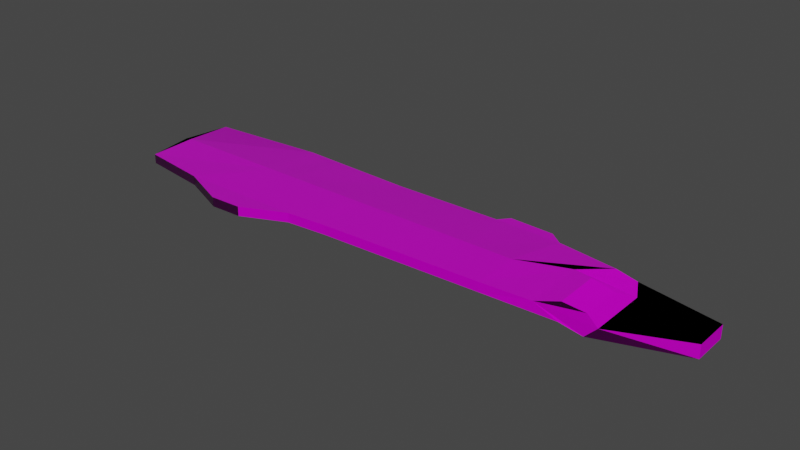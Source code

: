 # Source: segundaEspadaDa_ada.blend  (saved by Blender 2.83.19; exported with 4.5.12 LTS)
import bpy
from mathutils import Matrix  # noqa: F401  (used for matrix-valued properties, if any)

bpy.ops.wm.read_factory_settings(use_empty=True)
scene = bpy.context.scene
scene.name = 'Scene'

# ---- collections
col_collection = bpy.data.collections.new('Collection'); scene.collection.children.link(col_collection)

# ---- images (referenced by path relative to the original .blend; pixels are not part of the script)
import os
ASSET_DIR = os.environ.get("B2B_ASSET_DIR", "")  # directory of the original .blend (textures are referenced by path, not embedded)
HERE = os.path.dirname(os.path.abspath(__file__))  # packed textures are extracted next to this script under _unpacked/

def load_image(name, relpath, width, height, colorspace="sRGB"):
    """Load a texture the original file referenced (path relative to the .blend, or extracted next to this script)."""
    p = next((c for c in (os.path.join(HERE, relpath), os.path.join(ASSET_DIR, relpath)) if relpath and os.path.exists(c)), "")
    if p:
        img = bpy.data.images.load(p, check_existing=True)
        img.name = name
    else:  # same state as the original file: an image datablock whose file is absent (Cycles renders it pink)
        img = bpy.data.images.new(name, width, height)
        img.source = "FILE"
        img.filepath = "//" + (relpath or name)
    img.colorspace_settings.name = colorspace
    return img
img_segundaespadada_ada_material_001_basecolor_png = load_image('segundaEspadaDañada_Material.001_BaseColor.png', 'textura/segundaEspadaDañada_Material.001_BaseColor.png', 1024, 1024, 'sRGB')
img_segundaespadada_ada_material_001_height_png = load_image('segundaEspadaDañada_Material.001_Height.png', 'textura/segundaEspadaDañada_Material.001_Height.png', 1024, 1024, 'sRGB')
img_segundaespadada_ada_material_001_metallic_png = load_image('segundaEspadaDañada_Material.001_Metallic.png', 'textura/segundaEspadaDañada_Material.001_Metallic.png', 1024, 1024, 'sRGB')
img_segundaespadada_ada_material_001_normal_png = load_image('segundaEspadaDañada_Material.001_Normal.png', 'textura/segundaEspadaDañada_Material.001_Normal.png', 1024, 1024, 'Non-Color')
img_segundaespadada_ada_material_001_roughness_png = load_image('segundaEspadaDañada_Material.001_Roughness.png', 'textura/segundaEspadaDañada_Material.001_Roughness.png', 1024, 1024, 'sRGB')

# ---- materials (node trees are filled in below, after node groups)
mat_material_001 = bpy.data.materials.new('Material.001')
mat_material_001.alpha_threshold = 0.0
mat_material_001.use_transparent_shadow = False
mat_material_001.line_color = (0.0, 0.0, 0.0, 1.0)

# ---- material node trees
mat_material_001.use_nodes = True; mat_material_001.node_tree.nodes.clear()
_N = mat_material_001.node_tree.nodes; _L = mat_material_001.node_tree.links
n0 = _N.new('ShaderNodeOutputMaterial'); n0.name = 'Material Output'; n0.location = (300, 300)
n1 = _N.new('ShaderNodeBsdfPrincipled'); n1.name = 'Principled BSDF'; n1.location = (10, 300)
n1.distribution = 'GGX'
n1.subsurface_method = 'BURLEY'
n1.inputs[3].default_value = 1.45
n1.inputs[27].default_value = (0.0, 0.0, 0.0, 1.0)
n1.inputs[28].default_value = 1.0
n2 = _N.new('ShaderNodeTexImage'); n2.name = 'Image Texture'; n2.location = (-531, 379)
n2.image = img_segundaespadada_ada_material_001_basecolor_png
n3 = _N.new('ShaderNodeTexImage'); n3.name = 'Image Texture.001'; n3.location = (-537, 124)
n3.image = img_segundaespadada_ada_material_001_height_png
n4 = _N.new('ShaderNodeTexImage'); n4.name = 'Image Texture.002'; n4.location = (-673, 67)
n4.image = img_segundaespadada_ada_material_001_metallic_png
n5 = _N.new('ShaderNodeTexImage'); n5.name = 'Image Texture.003'; n5.location = (-776, -330)
n5.image = img_segundaespadada_ada_material_001_normal_png
n6 = _N.new('ShaderNodeNormalMap'); n6.name = 'Normal Map'; n6.location = (-296, -253)
n7 = _N.new('ShaderNodeTexImage'); n7.name = 'Image Texture.004'; n7.location = (-551, -210)
n7.image = img_segundaespadada_ada_material_001_roughness_png
_L.new(n1.outputs[0], n0.inputs[0])
_L.new(n2.outputs[0], n1.inputs[0])
_L.new(n3.outputs[0], n1.inputs[13])
_L.new(n4.outputs[0], n1.inputs[1])
_L.new(n5.outputs[0], n6.inputs[1])
_L.new(n6.outputs[0], n1.inputs[5])
_L.new(n7.outputs[0], n1.inputs[2])
n0.is_active_output = True

# ---- world
world_world = bpy.data.worlds.new('World'); scene.world = world_world
world_world.use_nodes = True; world_world.node_tree.nodes.clear()
_N = world_world.node_tree.nodes; _L = world_world.node_tree.links
n0 = _N.new('ShaderNodeOutputWorld'); n0.name = 'World Output'; n0.location = (300, 300)
n1 = _N.new('ShaderNodeBackground'); n1.name = 'Background'; n1.location = (10, 300)
n1.inputs[0].default_value = (0.05088, 0.05088, 0.05088, 1.0)
_L.new(n1.outputs[0], n0.inputs[0])
n0.is_active_output = True
world_world.color = (0.05088, 0.05088, 0.05088)
world_world.use_sun_shadow = False
world_world.sun_shadow_jitter_overblur = 0.0

# ---- meshes
me_cube_001 = bpy.data.meshes.new('Cube.001')
me_cube_001.from_pydata([(1.249, 0.4111, 1.0), (1.249, 0.4111, -1.0), (1.249, -0.4111, 1.0), (1.249, -0.4111, -1.0), (-1.0, 1.103, 0.7912), (-1.0, 1.103, -0.6937), (-1.0, -1.103, 0.7912), (-1.0, -1.103, -0.6937), (-1.029, 0.0, -0.6937), (1.249, 0.0, 1.0), (-1.029, 0.0, 0.7912), (1.249, 0.0, -1.0), (-1.0, 0.0, 1.0), (-1.0, 0.0, -1.0), (0.9243, 0.948, -0.293), (0.97, -0.948, 0.293), (0.9243, -0.948, -1.561), (0.9243, 0.948, 0.293), (0.97, 0.4233, 0.293), (0.9243, 0.0, -0.293), (0.8407, 1.0, -0.6937), (0.7463, -1.0, 0.7912), (0.8407, 0.0, -1.0), (0.8407, -1.0, -0.6937), (0.8407, 1.0, 0.7912), (0.7463, 0.4233, 1.0), (0.3806, -1.109, 0.7912), (-0.07963, -1.218, 0.7912), (-0.7289, -1.326, 0.7912), (-0.5398, 1.326, -0.6937), (-0.07963, 1.218, -0.6937), (0.3489, 1.244, -0.6937), (0.3806, 0.0, -1.0), (-0.07963, 0.0, -1.0), (-0.5398, 0.0, -1.0), (-0.5398, 1.326, 0.7912), (-0.07963, 1.218, 0.7912), (0.3489, 1.244, 0.7912), (-0.7289, -1.326, -0.6937), (-0.07963, -1.218, -0.6937), (0.3806, -1.109, -0.6937), (0.3806, 0.0, 1.0), (-0.07963, 0.0, 1.0), (-0.5398, 0.0, 1.0), (0.6078, 1.203, -0.6937), (0.6078, 1.203, 0.7912), (0.5539, -1.068, -0.6937), (0.5539, -1.068, 0.7912), (0.5539, 0.0, -1.0), (0.5539, 0.0, 1.0), (0.3821, 1.482, 0.7912), (0.3821, 1.482, -0.6937), (0.5554, 1.441, -0.6937), (0.5554, 1.441, 0.7912), (-0.2401, -1.296, 0.7912), (-0.4132, 1.296, -0.6937), (-0.4132, 0.0, -1.0), (-0.4132, 1.296, 0.7912), (-0.2401, -1.296, -0.6937), (-0.4132, 0.0, 1.0), (-0.4101, -1.757, 0.7912), (-0.5368, -1.787, 0.7912), (-0.5368, -1.787, -0.6937), (-0.4101, -1.757, -0.6937), (0.8475, -0.003578, 2.497), (0.9311, -0.003578, 1.79), (0.9311, -0.9516, 1.79), (0.8475, -1.004, 2.288)], [], [(8, 10, 4, 5), (8, 13, 7), (11, 9, 2, 3), (14, 17, 0, 1), (1, 0, 9, 11), (5, 13, 8), (7, 6, 10, 8), (23, 22, 19, 16), (6, 12, 10), (12, 4, 10), (19, 14, 1, 11), (16, 19, 11, 3), (22, 20, 14, 19), (0, 17, 18, 9), (20, 24, 17, 14), (3, 2, 15, 16), (9, 18, 15, 2), (35, 4, 12, 43), (45, 24, 20, 44), (44, 20, 22, 48), (17, 24, 25, 18), (16, 15, 21, 23), (18, 25, 64, 65), (28, 6, 7, 38), (43, 12, 6, 28), (46, 48, 22, 23), (7, 13, 34, 38), (58, 56, 33, 39), (39, 33, 32, 40), (49, 41, 26, 47), (41, 42, 27, 26), (59, 43, 28, 54), (47, 26, 40, 46), (26, 27, 39, 40), (58, 54, 60, 63), (5, 29, 34, 13), (55, 30, 33, 56), (30, 31, 32, 33), (4, 35, 29, 5), (57, 36, 30, 55), (36, 37, 31, 30), (45, 37, 41, 49), (37, 36, 42, 41), (57, 35, 43, 59), (24, 45, 49, 25), (21, 47, 46, 23), (25, 49, 47, 21), (40, 32, 48, 46), (31, 44, 48, 32), (44, 31, 51, 52), (50, 53, 52, 51), (45, 44, 52, 53), (31, 37, 50, 51), (37, 45, 53, 50), (36, 57, 59, 42), (35, 57, 55, 29), (29, 55, 56, 34), (27, 54, 58, 39), (42, 59, 54, 27), (38, 34, 56, 58), (60, 61, 62, 63), (28, 38, 62, 61), (54, 28, 61, 60), (38, 58, 63, 62), (65, 64, 67, 66), (21, 15, 66, 67), (15, 18, 65, 66), (25, 21, 67, 64)])
_uv = me_cube_001.uv_layers.new(name='UVMap')
_uv.uv.foreach_set('vector', [0.779, 0.1625, 0.5641, 0.1625, 0.5638, 0.0, 0.7787, 0.0, 0.779, 0.1625, 0.8232, 0.1627, 0.779, 0.3253, 0.3961, 0.7774, 0.3961, 0.4825, 0.4557, 0.4825, 0.4556, 0.7774, 0.2592, 0.6718, 0.2592, 0.5854, 0.3366, 0.4824, 0.3366, 0.7774, 0.3366, 0.7774, 0.3366, 0.4824, 0.3961, 0.4825, 0.3961, 0.7774, 0.7787, 0.0, 0.8232, 0.1627, 0.779, 0.1625, 0.779, 0.3253, 0.5641, 0.3253, 0.5641, 0.1625, 0.779, 0.1625, 0.8346, 0.7981, 0.7392, 0.9179, 0.8346, 0.9569, 0.7161, 0.7571, 0.5641, 0.3253, 0.5338, 0.1627, 0.5641, 0.1625, 0.5338, 0.1627, 0.5638, 0.0, 0.5641, 0.1625, 0.3596, 0.8602, 0.3596, 1.0, 0.2592, 0.9195, 0.2592, 0.8588, 0.9719, 0.2798, 0.9719, 0.4189, 0.9263, 0.4202, 0.9252, 0.3595, 0.8232, 0.4273, 0.8675, 0.2798, 0.9252, 0.2873, 0.9252, 0.4272, 0.8232, 0.08042, 0.9273, 0.0, 0.9271, 0.07755, 0.8232, 0.141, 0.2207, 0.4822, 0.2207, 0.7013, 0.2083, 0.6278, 0.2083, 0.5414, 0.4556, 0.7774, 0.4557, 0.4825, 0.5338, 0.5857, 0.5338, 0.8588, 0.8232, 0.141, 0.9271, 0.07755, 0.9273, 0.2798, 0.8233, 0.2016, 0.4672, 0.02321, 0.5338, 0.05626, 0.5338, 0.2191, 0.4671, 0.219, 0.2556, 0.7013, 0.2207, 0.7013, 0.2207, 0.4822, 0.2556, 0.4822, 0.2334, 0.04117, 0.2672, 0.07113, 0.2666, 0.2185, 0.225, 0.2185, 0.7256, 0.7571, 0.7161, 0.6835, 0.7988, 0.65, 0.8015, 0.7551, 0.5401, 0.9957, 0.5338, 0.7223, 0.5669, 0.6488, 0.5539, 0.8678, 0.8015, 0.7551, 0.7988, 0.65, 0.8544, 0.4279, 0.8572, 0.5325, 0.5626, 0.3593, 0.5641, 0.3253, 0.779, 0.3253, 0.7775, 0.3593, 0.4671, 0.219, 0.5338, 0.2191, 0.5332, 0.3817, 0.4939, 0.4146, 0.2256, 0.3762, 0.225, 0.2185, 0.2666, 0.2185, 0.2672, 0.3662, 0.0006055, 0.3814, 0.0, 0.2185, 0.06664, 0.2185, 0.03986, 0.4143, 0.1106, 0.4099, 0.08498, 0.2185, 0.1333, 0.2185, 0.1339, 0.3983, 0.1339, 0.3983, 0.1333, 0.2185, 0.1999, 0.2185, 0.2005, 0.3822, 0.3087, 0.2187, 0.3338, 0.2188, 0.3333, 0.3822, 0.3082, 0.3761, 0.3338, 0.2188, 0.4005, 0.2189, 0.3999, 0.3984, 0.3333, 0.3822, 0.4488, 0.2189, 0.4671, 0.219, 0.4939, 0.4146, 0.4232, 0.41, 0.5965, 0.6488, 0.6222, 0.6488, 0.6222, 0.8678, 0.5965, 0.8678, 0.6222, 0.6488, 0.6905, 0.6488, 0.6905, 0.8678, 0.6222, 0.8678, 0.8346, 0.9767, 0.8346, 0.7577, 0.9015, 0.7571, 0.9015, 0.9761, 0.0006055, 0.05595, 0.06725, 0.023, 0.06664, 0.2185, 0.0, 0.2185, 0.08558, 0.02742, 0.1339, 0.03905, 0.1333, 0.2185, 0.08498, 0.2185, 0.1339, 0.03905, 0.1959, 0.03513, 0.1999, 0.2185, 0.1333, 0.2185, 0.1944, 0.9294, 0.1291, 0.9294, 0.1291, 0.7103, 0.1944, 0.7103, 0.1106, 0.9294, 0.06186, 0.9294, 0.06186, 0.7103, 0.1106, 0.7103, 0.06186, 0.9294, 1.726e-08, 0.9294, 0.0, 0.7103, 0.06186, 0.7103, 0.3009, 0.04112, 0.3384, 0.03513, 0.3338, 0.2188, 0.3087, 0.2187, 0.3384, 0.03513, 0.4005, 0.03915, 0.4005, 0.2189, 0.3338, 0.2188, 0.4488, 0.0276, 0.4672, 0.02321, 0.4671, 0.219, 0.4488, 0.2189, 0.2672, 0.07103, 0.3009, 0.04112, 0.3087, 0.2187, 0.281, 0.1562, 0.5669, 0.6488, 0.5965, 0.6488, 0.5965, 0.8678, 0.5539, 0.8678, 0.281, 0.1562, 0.3087, 0.2187, 0.3082, 0.3761, 0.2804, 0.3661, 0.2005, 0.3822, 0.1999, 0.2185, 0.225, 0.2185, 0.2256, 0.3762, 0.1959, 0.03513, 0.2334, 0.04117, 0.225, 0.2185, 0.1999, 0.2185, 0.2334, 0.04117, 0.1959, 0.03513, 0.2008, 0.0, 0.2259, 0.006042, 0.9273, 8.792e-09, 0.9526, 0.0, 0.9526, 0.219, 0.9273, 0.219, 0.2083, 0.9203, 0.2083, 0.7013, 0.2427, 0.7015, 0.2427, 0.9205, 0.9358, 0.7571, 0.9358, 0.976, 0.9015, 0.9762, 0.9015, 0.7573, 0.3384, 0.03513, 0.3009, 0.04112, 0.3086, 0.006003, 0.3337, 0.0, 0.4005, 0.03915, 0.4488, 0.0276, 0.4488, 0.2189, 0.4005, 0.2189, 0.1291, 0.9294, 0.1106, 0.9294, 0.1106, 0.7103, 0.1291, 0.7103, 0.06725, 0.023, 0.08558, 0.02742, 0.08498, 0.2185, 0.06664, 0.2185, 0.6905, 0.6488, 0.7161, 0.6488, 0.7161, 0.8678, 0.6905, 0.8678, 0.4005, 0.2189, 0.4488, 0.2189, 0.4232, 0.41, 0.3999, 0.3984, 0.03986, 0.4143, 0.06664, 0.2185, 0.08498, 0.2185, 0.1106, 0.4099, 0.9546, 0.9761, 0.9358, 0.9761, 0.9358, 0.7571, 0.9546, 0.7571, 0.5626, 0.3593, 0.7775, 0.3593, 0.7764, 0.4279, 0.5615, 0.4279, 0.4232, 0.41, 0.4939, 0.4146, 0.466, 0.4824, 0.4477, 0.478, 0.03986, 0.4143, 0.1106, 0.4099, 0.08602, 0.4778, 0.06769, 0.4822, 0.8572, 0.5325, 0.8544, 0.4279, 1.0, 0.4546, 0.9944, 0.5285, 0.5669, 0.6488, 0.5338, 0.7223, 0.5393, 0.5014, 0.5531, 0.4279, 1.0, 0.7494, 0.8015, 0.7551, 0.8572, 0.5325, 0.9944, 0.5285, 0.2083, 0.7103, 0.0, 0.7103, 0.03084, 0.4913, 0.1785, 0.4822])
me_cube_001.materials.append(mat_material_001)
me_cube_001.use_remesh_preserve_volume = False
me_cube_001.use_remesh_preserve_attributes = False
me_cube_001.use_mirror_vertex_groups = False
me_cube_001.update()

# ---- objects
ob_cube = bpy.data.objects.new('Cube', me_cube_001)

# ---- transforms, parenting, visibility, modifiers, constraints
ob_cube.location = (0.0, 0.0, 0.0)
ob_cube.scale = (5.977, 1.0, 0.1493)
ob_cube.lock_rotations_4d = False
ob_cube.empty_display_type = 'ARROWS'
ob_cube.lineart.crease_threshold = 0.0

# ---- collection membership
col_collection.objects.link(ob_cube)

# ---- scene / render settings (as saved in the file)
scene.frame_start = 1; scene.frame_end = 250; scene.frame_set(1)
scene.render.engine = 'BLENDER_EEVEE_NEXT'
scene.cycles.use_denoising = False
scene.cycles.samples = 128
scene.cycles.sampling_pattern = 'TABULATED_SOBOL'
scene.cycles.use_adaptive_sampling = False
scene.cycles.use_light_tree = False
scene.view_settings.view_transform = 'Filmic'
bpy.context.view_layer.update()

# ---- added for rendering (the .blend has no active camera and no usable light): camera, sun
cam_auto = bpy.data.cameras.new('AutoCamera')
cam_auto.lens = 50.0
cam_auto.sensor_width = 36.0
cam_auto.clip_end = 1000.0
ob_auto_camera = bpy.data.objects.new('AutoCamera', cam_auto)
scene.collection.objects.link(ob_auto_camera)
ob_auto_camera.location = (13.6261, -15.715, 10.4451)
ob_auto_camera.rotation_euler = (1.09748, -7.21219e-08, 0.694738)
scene.camera = ob_auto_camera
light_auto_sun = bpy.data.lights.new('AutoSun', 'SUN')
light_auto_sun.energy = 3.0
light_auto_sun.angle = 0.0523599
ob_auto_sun = bpy.data.objects.new('AutoSun', light_auto_sun)
scene.collection.objects.link(ob_auto_sun)
ob_auto_sun.rotation_euler = (0.872665, 0.174533, 0.523599)
bpy.context.view_layer.update()

